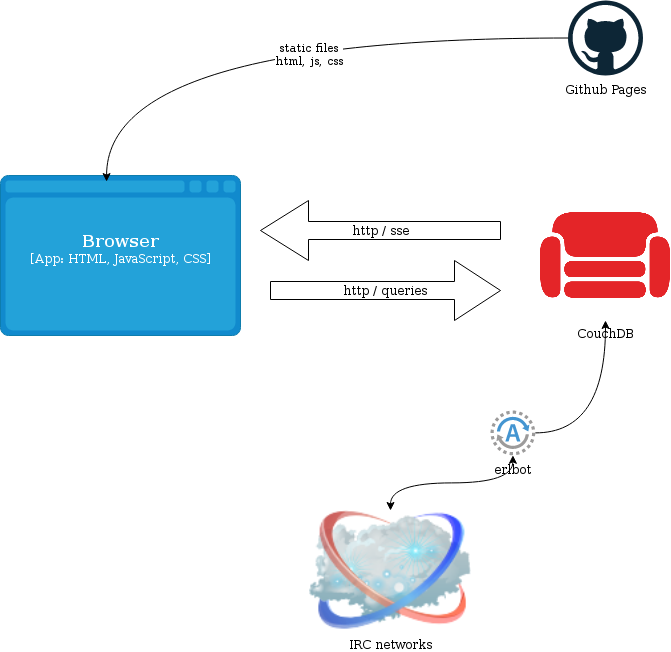

The diagram above was exported from draw.io. Its source (the exported page's mxGraphModel, read from the mxfile embedded in the PNG):
<mxGraphModel dx="1434" dy="755" grid="1" gridSize="10" guides="1" tooltips="1" connect="1" arrows="1" fold="1" page="1" pageScale="1" pageWidth="850" pageHeight="1100" math="0" shadow="0">
  <root>
    <mxCell id="0" />
    <mxCell id="1" parent="0" />
    <mxCell id="Iry4mkg0I2njGaD9xs6m-2" value="CouchDB" style="shape=image;verticalLabelPosition=bottom;labelBackgroundColor=default;verticalAlign=top;aspect=fixed;imageAspect=0;image=https://cdn.icon-icons.com/icons2/2699/PNG/512/apache_couchdb_logo_icon_169587.png;" vertex="1" parent="1">
      <mxGeometry x="680" y="240" width="130" height="130" as="geometry" />
    </mxCell>
    <object placeholders="1" c4Type="Browser" c4Container="App" c4Technology="HTML, JavaScript, CSS" c4Description="" label="&lt;font style=&quot;font-size: 16px&quot;&gt;&lt;b&gt;%c4Type%&lt;/b&gt;&lt;/font&gt;&lt;div&gt;[%c4Container%:&amp;nbsp;%c4Technology%]&lt;/div&gt;&lt;br&gt;&lt;div&gt;&lt;font style=&quot;font-size: 11px&quot;&gt;&lt;font color=&quot;#E6E6E6&quot;&gt;%c4Description%&lt;/font&gt;&lt;/div&gt;" id="Iry4mkg0I2njGaD9xs6m-5">
      <mxCell style="shape=mxgraph.c4.webBrowserContainer2;whiteSpace=wrap;html=1;boundedLbl=1;rounded=0;labelBackgroundColor=none;strokeColor=#118ACD;fillColor=#23A2D9;strokeColor=#118ACD;strokeColor2=#0E7DAD;fontSize=12;fontColor=#ffffff;align=center;metaEdit=1;points=[[0.5,0,0],[1,0.25,0],[1,0.5,0],[1,0.75,0],[0.5,1,0],[0,0.75,0],[0,0.5,0],[0,0.25,0]];resizable=0;" vertex="1" parent="1">
        <mxGeometry x="140" y="225" width="240" height="160" as="geometry" />
      </mxCell>
    </object>
    <mxCell id="Iry4mkg0I2njGaD9xs6m-6" value="http / sse" style="shape=singleArrow;direction=west;whiteSpace=wrap;html=1;" vertex="1" parent="1">
      <mxGeometry x="400" y="250" width="240" height="60" as="geometry" />
    </mxCell>
    <mxCell id="Iry4mkg0I2njGaD9xs6m-7" value="http / queries" style="shape=singleArrow;whiteSpace=wrap;html=1;" vertex="1" parent="1">
      <mxGeometry x="410" y="310" width="230" height="60" as="geometry" />
    </mxCell>
    <mxCell id="Iry4mkg0I2njGaD9xs6m-9" style="edgeStyle=orthogonalEdgeStyle;curved=1;rounded=0;orthogonalLoop=1;jettySize=auto;html=1;entryX=0.442;entryY=0.038;entryDx=0;entryDy=0;entryPerimeter=0;" edge="1" parent="1" source="Iry4mkg0I2njGaD9xs6m-8" target="Iry4mkg0I2njGaD9xs6m-5">
      <mxGeometry relative="1" as="geometry" />
    </mxCell>
    <mxCell id="Iry4mkg0I2njGaD9xs6m-10" value="&lt;div&gt;static files&lt;/div&gt;&lt;div&gt;html, js, css&lt;br&gt;&lt;/div&gt;" style="edgeLabel;html=1;align=center;verticalAlign=middle;resizable=0;points=[];" vertex="1" connectable="0" parent="Iry4mkg0I2njGaD9xs6m-9">
      <mxGeometry x="-0.1388" y="16" relative="1" as="geometry">
        <mxPoint x="1" as="offset" />
      </mxGeometry>
    </mxCell>
    <mxCell id="Iry4mkg0I2njGaD9xs6m-8" value="Github Pages" style="dashed=0;outlineConnect=0;html=1;align=center;labelPosition=center;verticalLabelPosition=bottom;verticalAlign=top;shape=mxgraph.weblogos.github" vertex="1" parent="1">
      <mxGeometry x="707.5" y="50" width="75" height="75" as="geometry" />
    </mxCell>
    <mxCell id="Iry4mkg0I2njGaD9xs6m-12" style="edgeStyle=orthogonalEdgeStyle;curved=1;rounded=0;orthogonalLoop=1;jettySize=auto;html=1;" edge="1" parent="1" source="Iry4mkg0I2njGaD9xs6m-11" target="Iry4mkg0I2njGaD9xs6m-2">
      <mxGeometry relative="1" as="geometry" />
    </mxCell>
    <mxCell id="Iry4mkg0I2njGaD9xs6m-14" style="edgeStyle=orthogonalEdgeStyle;curved=1;rounded=0;orthogonalLoop=1;jettySize=auto;html=1;startArrow=classic;startFill=1;" edge="1" parent="1" source="Iry4mkg0I2njGaD9xs6m-11" target="Iry4mkg0I2njGaD9xs6m-13">
      <mxGeometry relative="1" as="geometry" />
    </mxCell>
    <mxCell id="Iry4mkg0I2njGaD9xs6m-11" value="erlbot" style="shadow=0;dashed=0;html=1;strokeColor=none;fillColor=#4495D1;labelPosition=center;verticalLabelPosition=bottom;verticalAlign=top;align=center;outlineConnect=0;shape=mxgraph.veeam.2d.agent;pointerEvents=1;" vertex="1" parent="1">
      <mxGeometry x="630" y="460" width="44.8" height="44.8" as="geometry" />
    </mxCell>
    <mxCell id="Iry4mkg0I2njGaD9xs6m-13" value="IRC networks" style="image;html=1;image=img/lib/clip_art/networking/Cloud_128x128.png" vertex="1" parent="1">
      <mxGeometry x="425" y="560" width="210" height="120" as="geometry" />
    </mxCell>
  </root>
</mxGraphModel>